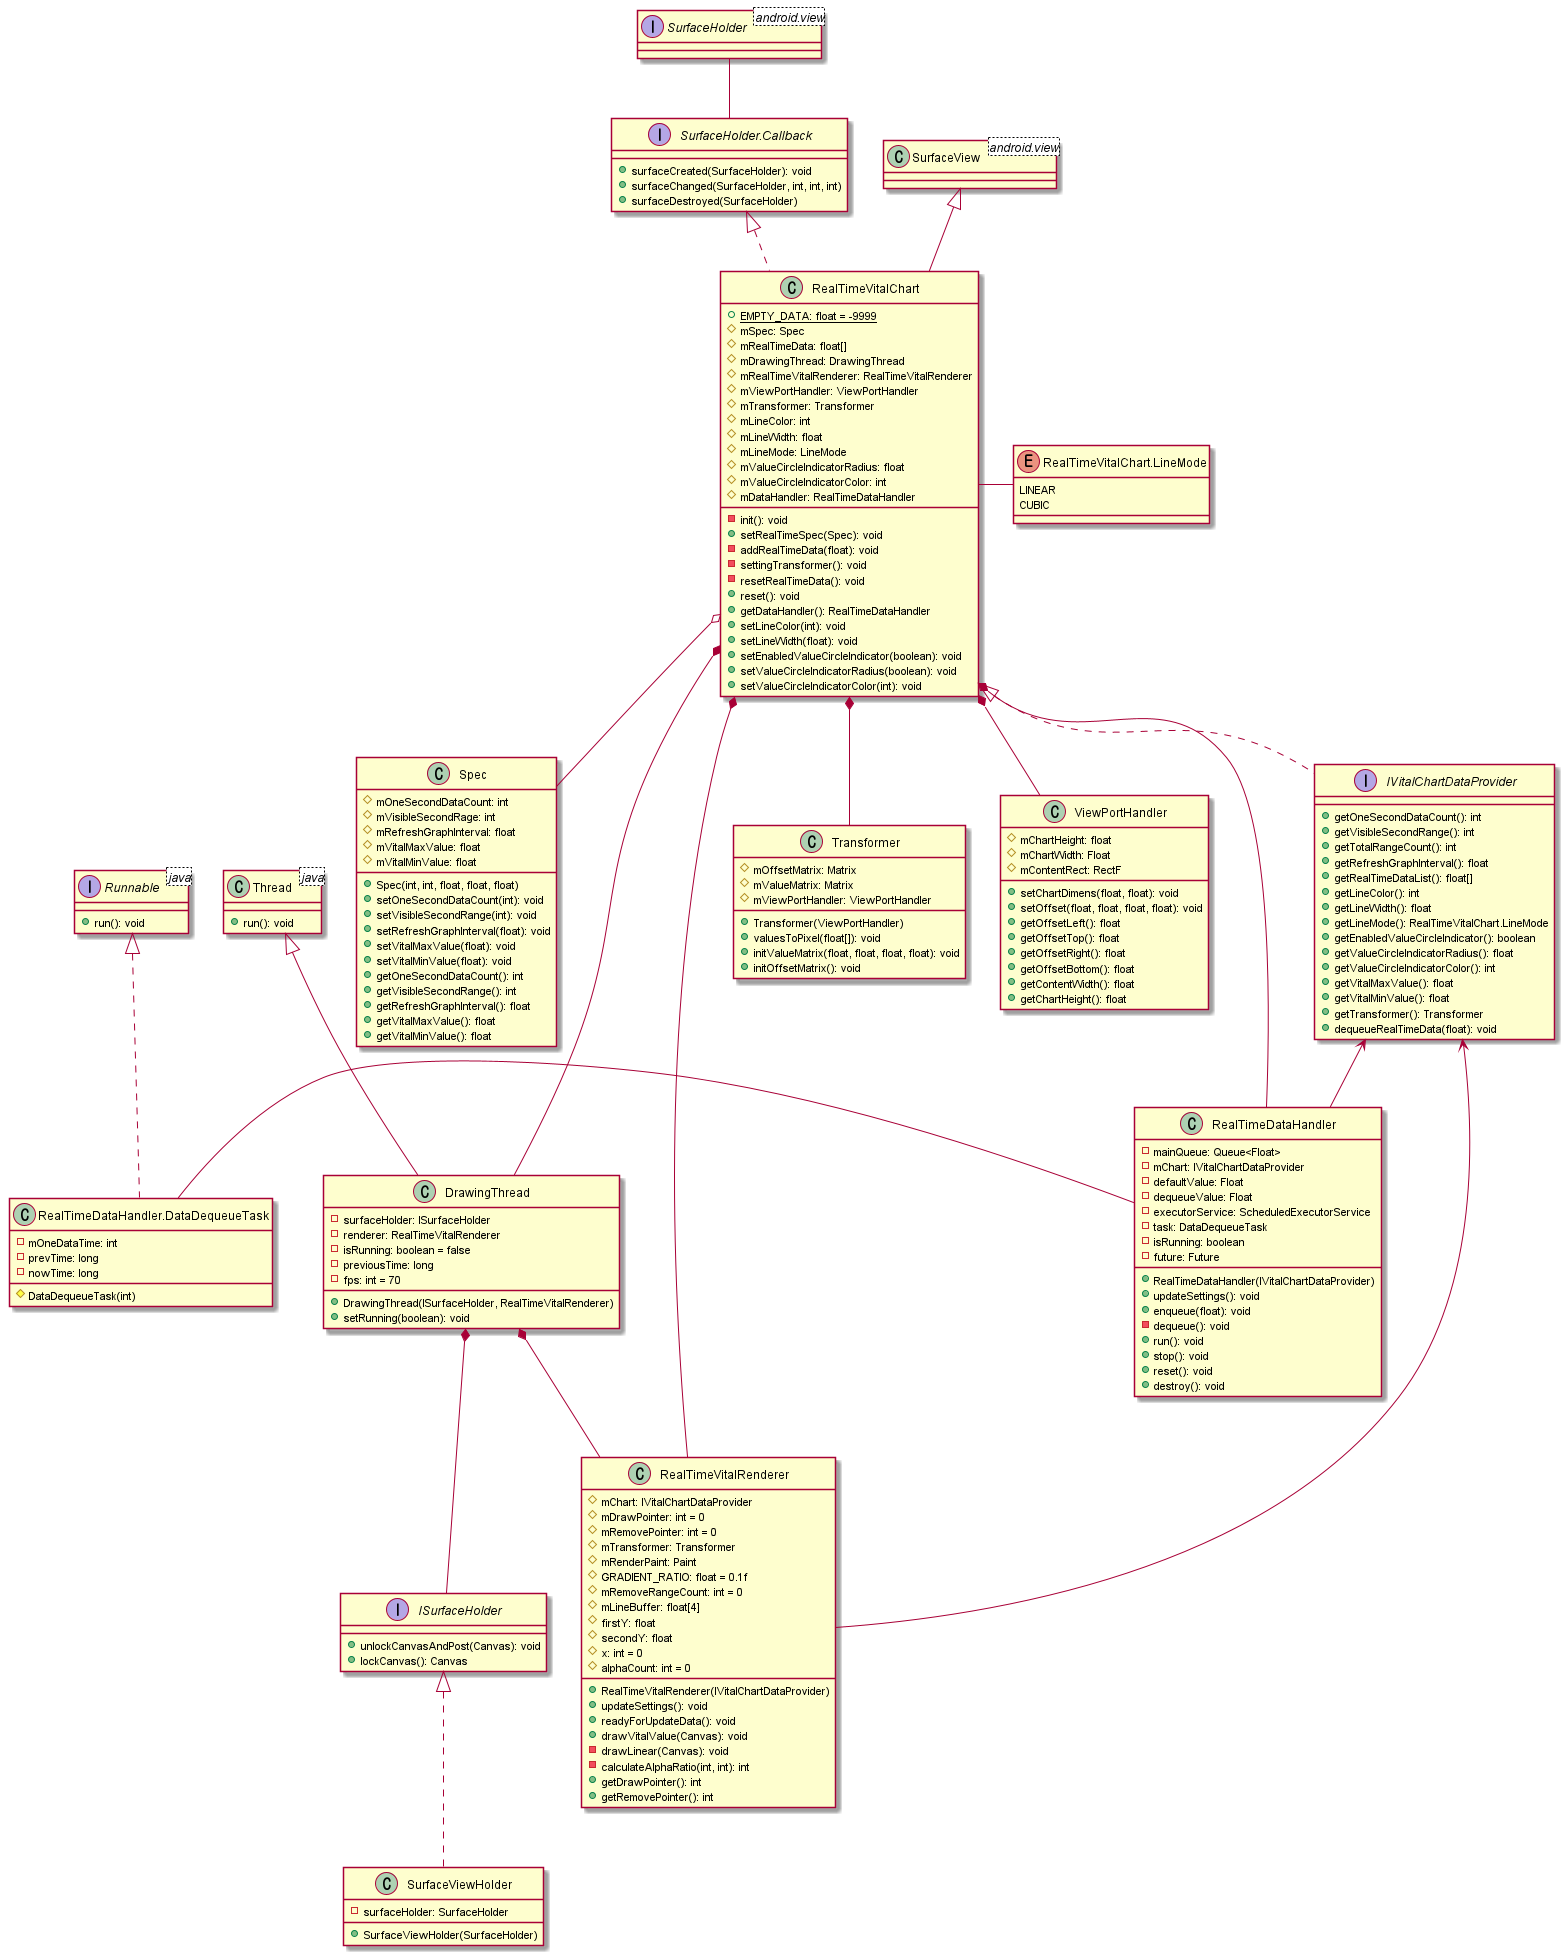

The diagram above was rendered by PlantUML. Its source (embedded in the PNG):
@startuml
'https://plantuml.com/class-diagram

class RealTimeVitalChart {
    + {static} EMPTY_DATA: float = -9999
    # mSpec: Spec
    # mRealTimeData: float[]
    # mDrawingThread: DrawingThread
    # mRealTimeVitalRenderer: RealTimeVitalRenderer
    # mViewPortHandler: ViewPortHandler
    # mTransformer: Transformer
    # mLineColor: int
    # mLineWidth: float
    # mLineMode: LineMode
    # mValueCircleIndicatorRadius: float
    # mValueCircleIndicatorColor: int
    # mDataHandler: RealTimeDataHandler

    - init(): void
    + setRealTimeSpec(Spec): void
    - addRealTimeData(float): void
    - settingTransformer(): void
    - resetRealTimeData(): void
    + reset(): void
    + getDataHandler(): RealTimeDataHandler
    + setLineColor(int): void
    + setLineWidth(float): void
    + setEnabledValueCircleIndicator(boolean): void
    + setValueCircleIndicatorRadius(boolean): void
    + setValueCircleIndicatorColor(int): void
}

enum RealTimeVitalChart.LineMode {
    LINEAR
    CUBIC
}

interface IVitalChartDataProvider {
    + getOneSecondDataCount(): int
    + getVisibleSecondRange(): int
    + getTotalRangeCount(): int
    + getRefreshGraphInterval(): float
    + getRealTimeDataList(): float[]
    + getLineColor(): int
    + getLineWidth(): float
    + getLineMode(): RealTimeVitalChart.LineMode
    + getEnabledValueCircleIndicator(): boolean
    + getValueCircleIndicatorRadius(): float
    + getValueCircleIndicatorColor(): int
    + getVitalMaxValue(): float
    + getVitalMinValue(): float
    + getTransformer(): Transformer
    + dequeueRealTimeData(float): void
}

interface SurfaceHolder<android.view>

interface SurfaceHolder.Callback {
    + surfaceCreated(SurfaceHolder): void
    + surfaceChanged(SurfaceHolder, int, int, int)
    + surfaceDestroyed(SurfaceHolder)
}

class SurfaceView<android.view>

class Spec {
    # mOneSecondDataCount: int
    # mVisibleSecondRage: int
    # mRefreshGraphInterval: float
    # mVitalMaxValue: float
    # mVitalMinValue: float

    + Spec(int, int, float, float, float)
    + setOneSecondDataCount(int): void
    + setVisibleSecondRange(int): void
    + setRefreshGraphInterval(float): void
    + setVitalMaxValue(float): void
    + setVitalMinValue(float): void
    + getOneSecondDataCount(): int
    + getVisibleSecondRange(): int
    + getRefreshGraphInterval(): float
    + getVitalMaxValue(): float
    + getVitalMinValue(): float
}

interface ISurfaceHolder {
    + unlockCanvasAndPost(Canvas): void
    + lockCanvas(): Canvas
}

class SurfaceViewHolder {
    - surfaceHolder: SurfaceHolder
    + SurfaceViewHolder(SurfaceHolder)
}

class RealTimeDataHandler {
    - mainQueue: Queue<Float>
    - mChart: IVitalChartDataProvider
    - defaultValue: Float
    - dequeueValue: Float
    - executorService: ScheduledExecutorService
    - task: DataDequeueTask
    - isRunning: boolean
    - future: Future

    + RealTimeDataHandler(IVitalChartDataProvider)
    + updateSettings(): void
    + enqueue(float): void
    - dequeue(): void
    + run(): void
    + stop(): void
    + reset(): void
    + destroy(): void
}

class RealTimeDataHandler.DataDequeueTask {
    - mOneDataTime: int
    - prevTime: long
    - nowTime: long

    # DataDequeueTask(int)
}

interface Runnable<java> {
    + run(): void
}

class RealTimeVitalRenderer {
    # mChart: IVitalChartDataProvider
    # mDrawPointer: int = 0
    # mRemovePointer: int = 0
    # mTransformer: Transformer
    # mRenderPaint: Paint
    # GRADIENT_RATIO: float = 0.1f
    # mRemoveRangeCount: int = 0
    # mLineBuffer: float[4]
    # firstY: float
    # secondY: float
    # x: int = 0
    # alphaCount: int = 0

    + RealTimeVitalRenderer(IVitalChartDataProvider)
    + updateSettings(): void
    + readyForUpdateData(): void
    + drawVitalValue(Canvas): void
    - drawLinear(Canvas): void
    - calculateAlphaRatio(int, int): int
    + getDrawPointer(): int
    + getRemovePointer(): int
}

class DrawingThread {
    - surfaceHolder: ISurfaceHolder
    - renderer: RealTimeVitalRenderer
    - isRunning: boolean = false
    - previousTime: long
    - fps: int = 70

    + DrawingThread(ISurfaceHolder, RealTimeVitalRenderer)
    + setRunning(boolean): void
}

class Thread<java> {
    + run(): void
}

class Transformer {
    # mOffsetMatrix: Matrix
    # mValueMatrix: Matrix
    # mViewPortHandler: ViewPortHandler

    + Transformer(ViewPortHandler)
    + valuesToPixel(float[]): void
    + initValueMatrix(float, float, float, float): void
    + initOffsetMatrix(): void
}

class ViewPortHandler {
    # mChartHeight: float
    # mChartWidth: Float
    # mContentRect: RectF

    + setChartDimens(float, float): void
    + setOffset(float, float, float, float): void
    + getOffsetLeft(): float
    + getOffsetTop(): float
    + getOffsetRight(): float
    + getOffsetBottom(): float
    + getContentWidth(): float
    + getChartHeight(): float
}

RealTimeVitalChart <|.. IVitalChartDataProvider
RealTimeVitalChart - RealTimeVitalChart.LineMode
SurfaceHolder -- SurfaceHolder.Callback
SurfaceView <|-- RealTimeVitalChart
SurfaceHolder.Callback <|.. RealTimeVitalChart
RealTimeVitalChart *-- RealTimeVitalRenderer
RealTimeVitalChart *-- RealTimeDataHandler
RealTimeVitalChart *--- DrawingThread
RealTimeVitalChart *-- Transformer
RealTimeVitalChart *-- ViewPortHandler
RealTimeVitalChart o-- Spec
RealTimeDataHandler.DataDequeueTask - RealTimeDataHandler
Runnable <|.. RealTimeDataHandler.DataDequeueTask
Thread <|-- DrawingThread

DrawingThread *-- RealTimeVitalRenderer

ISurfaceHolder <|.. SurfaceViewHolder
DrawingThread *-- ISurfaceHolder

IVitalChartDataProvider <-- RealTimeVitalRenderer
IVitalChartDataProvider <-- RealTimeDataHandler

@enduml